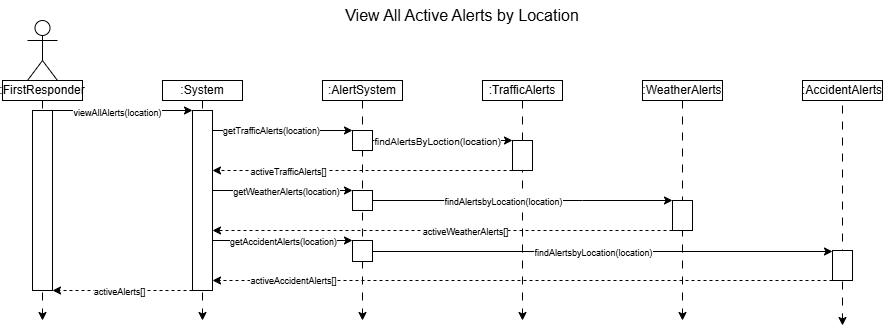

The diagram above was exported from draw.io. Its source (the exported page's mxGraphModel, read from the mxfile embedded in the PNG):
<mxGraphModel dx="1556" dy="914" grid="1" gridSize="10" guides="1" tooltips="1" connect="1" arrows="1" fold="1" page="0" pageScale="1" pageWidth="850" pageHeight="1100" math="0" shadow="0">
  <root>
    <mxCell id="0" />
    <mxCell id="1" parent="0" />
    <mxCell id="Y48ca_uomR_JQCgng0_a-1" style="edgeStyle=orthogonalEdgeStyle;rounded=0;orthogonalLoop=1;jettySize=auto;html=1;exitX=0.5;exitY=1;exitDx=0;exitDy=0;dashed=1;dashPattern=8 8;" parent="1" source="Y48ca_uomR_JQCgng0_a-2" edge="1">
      <mxGeometry relative="1" as="geometry">
        <mxPoint x="120" y="360" as="targetPoint" />
        <Array as="points">
          <mxPoint x="120" y="310" />
          <mxPoint x="120" y="310" />
        </Array>
      </mxGeometry>
    </mxCell>
    <mxCell id="Y48ca_uomR_JQCgng0_a-2" value=":FirstResponder" style="rounded=0;whiteSpace=wrap;html=1;" parent="1" vertex="1">
      <mxGeometry x="80" y="120" width="80" height="20" as="geometry" />
    </mxCell>
    <mxCell id="Y48ca_uomR_JQCgng0_a-3" value="" style="shape=umlActor;verticalLabelPosition=bottom;verticalAlign=top;html=1;outlineConnect=0;" parent="1" vertex="1">
      <mxGeometry x="105" y="60" width="30" height="60" as="geometry" />
    </mxCell>
    <mxCell id="Y48ca_uomR_JQCgng0_a-4" style="edgeStyle=orthogonalEdgeStyle;rounded=0;orthogonalLoop=1;jettySize=auto;html=1;exitX=0.5;exitY=1;exitDx=0;exitDy=0;dashed=1;dashPattern=8 8;" parent="1" source="Y48ca_uomR_JQCgng0_a-5" edge="1">
      <mxGeometry relative="1" as="geometry">
        <mxPoint x="280" y="360" as="targetPoint" />
      </mxGeometry>
    </mxCell>
    <mxCell id="Y48ca_uomR_JQCgng0_a-5" value=":System" style="rounded=0;whiteSpace=wrap;html=1;" parent="1" vertex="1">
      <mxGeometry x="240" y="120" width="80" height="20" as="geometry" />
    </mxCell>
    <mxCell id="Y48ca_uomR_JQCgng0_a-6" style="edgeStyle=orthogonalEdgeStyle;rounded=0;orthogonalLoop=1;jettySize=auto;html=1;exitX=0.5;exitY=1;exitDx=0;exitDy=0;dashed=1;dashPattern=8 8;" parent="1" source="Y48ca_uomR_JQCgng0_a-7" edge="1">
      <mxGeometry relative="1" as="geometry">
        <mxPoint x="440" y="360" as="targetPoint" />
        <Array as="points">
          <mxPoint x="440" y="270" />
          <mxPoint x="440" y="270" />
        </Array>
      </mxGeometry>
    </mxCell>
    <mxCell id="Y48ca_uomR_JQCgng0_a-7" value=":AlertSystem" style="rounded=0;whiteSpace=wrap;html=1;" parent="1" vertex="1">
      <mxGeometry x="400" y="120" width="80" height="20" as="geometry" />
    </mxCell>
    <mxCell id="Y48ca_uomR_JQCgng0_a-8" style="edgeStyle=orthogonalEdgeStyle;rounded=0;orthogonalLoop=1;jettySize=auto;html=1;exitX=1;exitY=0;exitDx=0;exitDy=0;entryX=0;entryY=0;entryDx=0;entryDy=0;" parent="1" source="Y48ca_uomR_JQCgng0_a-10" target="Y48ca_uomR_JQCgng0_a-15" edge="1">
      <mxGeometry relative="1" as="geometry">
        <Array as="points">
          <mxPoint x="230" y="150" />
          <mxPoint x="230" y="150" />
        </Array>
      </mxGeometry>
    </mxCell>
    <mxCell id="Y48ca_uomR_JQCgng0_a-9" value="&lt;font style=&quot;font-size: 9px;&quot;&gt;viewAllAlerts(location)&lt;/font&gt;" style="edgeLabel;html=1;align=center;verticalAlign=middle;resizable=0;points=[];" parent="Y48ca_uomR_JQCgng0_a-8" vertex="1" connectable="0">
      <mxGeometry x="-0.2898" y="-1" relative="1" as="geometry">
        <mxPoint x="14" as="offset" />
      </mxGeometry>
    </mxCell>
    <mxCell id="Y48ca_uomR_JQCgng0_a-10" value="" style="rounded=0;whiteSpace=wrap;html=1;" parent="1" vertex="1">
      <mxGeometry x="110" y="150" width="20" height="180" as="geometry" />
    </mxCell>
    <mxCell id="Y48ca_uomR_JQCgng0_a-11" style="edgeStyle=orthogonalEdgeStyle;rounded=0;orthogonalLoop=1;jettySize=auto;html=1;exitX=1;exitY=0.25;exitDx=0;exitDy=0;entryX=0;entryY=0;entryDx=0;entryDy=0;" parent="1" source="Y48ca_uomR_JQCgng0_a-15" target="Y48ca_uomR_JQCgng0_a-22" edge="1">
      <mxGeometry relative="1" as="geometry">
        <Array as="points">
          <mxPoint x="390" y="170" />
          <mxPoint x="390" y="170" />
        </Array>
      </mxGeometry>
    </mxCell>
    <mxCell id="Y48ca_uomR_JQCgng0_a-12" value="&lt;font style=&quot;font-size: 9px;&quot;&gt;getTrafficAlerts(location)&lt;/font&gt;" style="edgeLabel;html=1;align=center;verticalAlign=middle;resizable=0;points=[];" parent="Y48ca_uomR_JQCgng0_a-11" vertex="1" connectable="0">
      <mxGeometry x="-0.2617" y="1" relative="1" as="geometry">
        <mxPoint x="22" as="offset" />
      </mxGeometry>
    </mxCell>
    <mxCell id="65r7Tg_rr37uH5bchszG-9" style="edgeStyle=orthogonalEdgeStyle;rounded=0;orthogonalLoop=1;jettySize=auto;html=1;exitX=1;exitY=0.75;exitDx=0;exitDy=0;" parent="1" source="Y48ca_uomR_JQCgng0_a-15" edge="1">
      <mxGeometry relative="1" as="geometry">
        <mxPoint x="430" y="280" as="targetPoint" />
        <Array as="points">
          <mxPoint x="290" y="280" />
          <mxPoint x="430" y="280" />
        </Array>
      </mxGeometry>
    </mxCell>
    <mxCell id="65r7Tg_rr37uH5bchszG-10" value="&lt;font style=&quot;font-size: 9px;&quot;&gt;getAccidentAlerts(location)&lt;/font&gt;" style="edgeLabel;html=1;align=center;verticalAlign=middle;resizable=0;points=[];" parent="65r7Tg_rr37uH5bchszG-9" vertex="1" connectable="0">
      <mxGeometry x="-0.1264" relative="1" as="geometry">
        <mxPoint x="12" as="offset" />
      </mxGeometry>
    </mxCell>
    <mxCell id="65r7Tg_rr37uH5bchszG-11" style="edgeStyle=orthogonalEdgeStyle;rounded=0;orthogonalLoop=1;jettySize=auto;html=1;exitX=0;exitY=1;exitDx=0;exitDy=0;entryX=1;entryY=1;entryDx=0;entryDy=0;dashed=1;" parent="1" source="Y48ca_uomR_JQCgng0_a-15" target="Y48ca_uomR_JQCgng0_a-10" edge="1">
      <mxGeometry relative="1" as="geometry">
        <Array as="points">
          <mxPoint x="180" y="330" />
          <mxPoint x="180" y="330" />
        </Array>
      </mxGeometry>
    </mxCell>
    <mxCell id="65r7Tg_rr37uH5bchszG-12" value="&lt;font style=&quot;font-size: 9px;&quot;&gt;activeAlerts[]&lt;/font&gt;" style="edgeLabel;html=1;align=center;verticalAlign=middle;resizable=0;points=[];" parent="65r7Tg_rr37uH5bchszG-11" vertex="1" connectable="0">
      <mxGeometry x="0.0502" relative="1" as="geometry">
        <mxPoint as="offset" />
      </mxGeometry>
    </mxCell>
    <mxCell id="Y48ca_uomR_JQCgng0_a-15" value="" style="rounded=0;whiteSpace=wrap;html=1;" parent="1" vertex="1">
      <mxGeometry x="270" y="150" width="20" height="180" as="geometry" />
    </mxCell>
    <mxCell id="qopLFbjVxFX4ea-Kg7vJ-3" style="edgeStyle=orthogonalEdgeStyle;rounded=0;orthogonalLoop=1;jettySize=auto;html=1;exitX=1;exitY=0.25;exitDx=0;exitDy=0;entryX=0;entryY=0;entryDx=0;entryDy=0;" parent="1" source="Y48ca_uomR_JQCgng0_a-22" target="qopLFbjVxFX4ea-Kg7vJ-1" edge="1">
      <mxGeometry relative="1" as="geometry">
        <mxPoint x="560" y="185.1724137931035" as="targetPoint" />
        <Array as="points">
          <mxPoint x="450" y="180" />
        </Array>
      </mxGeometry>
    </mxCell>
    <mxCell id="qopLFbjVxFX4ea-Kg7vJ-6" value="&lt;font size=&quot;1&quot;&gt;findAlertsByLoction(location)&lt;/font&gt;" style="edgeLabel;html=1;align=center;verticalAlign=middle;resizable=0;points=[];" parent="qopLFbjVxFX4ea-Kg7vJ-3" vertex="1" connectable="0">
      <mxGeometry x="-0.0977" relative="1" as="geometry">
        <mxPoint x="4" as="offset" />
      </mxGeometry>
    </mxCell>
    <mxCell id="Y48ca_uomR_JQCgng0_a-22" value="" style="rounded=0;whiteSpace=wrap;html=1;" parent="1" vertex="1">
      <mxGeometry x="430" y="170" width="20" height="20" as="geometry" />
    </mxCell>
    <mxCell id="Y48ca_uomR_JQCgng0_a-29" value="&lt;span style=&quot;font-size: 16px;&quot;&gt;View All Active Alerts by Location&lt;/span&gt;" style="text;html=1;align=center;verticalAlign=middle;whiteSpace=wrap;rounded=0;" parent="1" vertex="1">
      <mxGeometry x="400" y="40" width="280" height="30" as="geometry" />
    </mxCell>
    <mxCell id="Y48ca_uomR_JQCgng0_a-31" style="edgeStyle=orthogonalEdgeStyle;rounded=0;orthogonalLoop=1;jettySize=auto;html=1;exitX=0.5;exitY=1;exitDx=0;exitDy=0;dashed=1;dashPattern=8 8;" parent="1" source="Y48ca_uomR_JQCgng0_a-30" edge="1">
      <mxGeometry relative="1" as="geometry">
        <mxPoint x="600" y="360" as="targetPoint" />
      </mxGeometry>
    </mxCell>
    <mxCell id="Y48ca_uomR_JQCgng0_a-30" value=":TrafficAlerts" style="rounded=0;whiteSpace=wrap;html=1;" parent="1" vertex="1">
      <mxGeometry x="560" y="120" width="80" height="20" as="geometry" />
    </mxCell>
    <mxCell id="qopLFbjVxFX4ea-Kg7vJ-1" value="" style="rounded=0;whiteSpace=wrap;html=1;" parent="1" vertex="1">
      <mxGeometry x="590" y="180" width="20" height="30" as="geometry" />
    </mxCell>
    <mxCell id="qopLFbjVxFX4ea-Kg7vJ-4" style="edgeStyle=orthogonalEdgeStyle;rounded=0;orthogonalLoop=1;jettySize=auto;html=1;exitX=0;exitY=1;exitDx=0;exitDy=0;dashed=1;" parent="1" source="qopLFbjVxFX4ea-Kg7vJ-1" edge="1">
      <mxGeometry relative="1" as="geometry">
        <mxPoint x="290" y="210" as="targetPoint" />
        <Array as="points">
          <mxPoint x="420" y="210" />
          <mxPoint x="420" y="210" />
        </Array>
      </mxGeometry>
    </mxCell>
    <mxCell id="qopLFbjVxFX4ea-Kg7vJ-5" value="&lt;font style=&quot;font-size: 9px;&quot;&gt;activeTrafficAlerts[]&lt;/font&gt;" style="edgeLabel;html=1;align=center;verticalAlign=middle;resizable=0;points=[];" parent="qopLFbjVxFX4ea-Kg7vJ-4" vertex="1" connectable="0">
      <mxGeometry x="0.0383" relative="1" as="geometry">
        <mxPoint x="-69" as="offset" />
      </mxGeometry>
    </mxCell>
    <mxCell id="MXQa7uhpPEfdlva5NARJ-11" style="edgeStyle=orthogonalEdgeStyle;rounded=0;orthogonalLoop=1;jettySize=auto;html=1;exitX=1;exitY=0.5;exitDx=0;exitDy=0;entryX=0;entryY=0;entryDx=0;entryDy=0;" parent="1" source="VF7eRerDtoYZDtHta33R-3" target="MXQa7uhpPEfdlva5NARJ-8" edge="1">
      <mxGeometry relative="1" as="geometry">
        <Array as="points">
          <mxPoint x="660" y="240" />
          <mxPoint x="660" y="240" />
        </Array>
      </mxGeometry>
    </mxCell>
    <mxCell id="MXQa7uhpPEfdlva5NARJ-12" value="&lt;font style=&quot;font-size: 9px;&quot;&gt;findAlertsbyLocation(location)&lt;/font&gt;" style="edgeLabel;html=1;align=center;verticalAlign=middle;resizable=0;points=[];" parent="MXQa7uhpPEfdlva5NARJ-11" vertex="1" connectable="0">
      <mxGeometry x="-0.6043" y="-1" relative="1" as="geometry">
        <mxPoint x="71" y="-1" as="offset" />
      </mxGeometry>
    </mxCell>
    <mxCell id="VF7eRerDtoYZDtHta33R-3" value="" style="rounded=0;whiteSpace=wrap;html=1;" parent="1" vertex="1">
      <mxGeometry x="430" y="230" width="20" height="20" as="geometry" />
    </mxCell>
    <mxCell id="VF7eRerDtoYZDtHta33R-5" style="edgeStyle=orthogonalEdgeStyle;rounded=0;orthogonalLoop=1;jettySize=auto;html=1;exitX=1;exitY=0.5;exitDx=0;exitDy=0;entryX=0;entryY=0;entryDx=0;entryDy=0;" parent="1" source="Y48ca_uomR_JQCgng0_a-15" target="VF7eRerDtoYZDtHta33R-3" edge="1">
      <mxGeometry relative="1" as="geometry">
        <Array as="points">
          <mxPoint x="290" y="230" />
        </Array>
      </mxGeometry>
    </mxCell>
    <mxCell id="MXQa7uhpPEfdlva5NARJ-1" value="&lt;font style=&quot;font-size: 9px;&quot;&gt;getWeatherAlerts(location)&lt;/font&gt;" style="edgeLabel;html=1;align=center;verticalAlign=middle;resizable=0;points=[];" parent="VF7eRerDtoYZDtHta33R-5" vertex="1" connectable="0">
      <mxGeometry x="-0.1355" relative="1" as="geometry">
        <mxPoint x="18" as="offset" />
      </mxGeometry>
    </mxCell>
    <mxCell id="MXQa7uhpPEfdlva5NARJ-6" style="edgeStyle=orthogonalEdgeStyle;rounded=0;orthogonalLoop=1;jettySize=auto;html=1;exitX=0.5;exitY=1;exitDx=0;exitDy=0;dashed=1;dashPattern=8 8;" parent="1" source="MXQa7uhpPEfdlva5NARJ-7" edge="1">
      <mxGeometry relative="1" as="geometry">
        <mxPoint x="760" y="360" as="targetPoint" />
      </mxGeometry>
    </mxCell>
    <mxCell id="MXQa7uhpPEfdlva5NARJ-7" value=":WeatherAlerts" style="rounded=0;whiteSpace=wrap;html=1;" parent="1" vertex="1">
      <mxGeometry x="720" y="120" width="80" height="20" as="geometry" />
    </mxCell>
    <mxCell id="MXQa7uhpPEfdlva5NARJ-8" value="" style="rounded=0;whiteSpace=wrap;html=1;" parent="1" vertex="1">
      <mxGeometry x="750" y="240" width="20" height="30" as="geometry" />
    </mxCell>
    <mxCell id="MXQa7uhpPEfdlva5NARJ-13" style="edgeStyle=orthogonalEdgeStyle;rounded=0;orthogonalLoop=1;jettySize=auto;html=1;exitX=0;exitY=1;exitDx=0;exitDy=0;dashed=1;" parent="1" source="MXQa7uhpPEfdlva5NARJ-8" edge="1">
      <mxGeometry relative="1" as="geometry">
        <mxPoint x="290" y="270" as="targetPoint" />
        <Array as="points">
          <mxPoint x="660" y="270" />
          <mxPoint x="660" y="270" />
        </Array>
      </mxGeometry>
    </mxCell>
    <mxCell id="K9Q565v6aV0iWB7BKTxf-1" value="&lt;font style=&quot;font-size: 9px;&quot;&gt;activeWeatherAlerts[]&lt;/font&gt;" style="edgeLabel;html=1;align=center;verticalAlign=middle;resizable=0;points=[];" parent="MXQa7uhpPEfdlva5NARJ-13" vertex="1" connectable="0">
      <mxGeometry x="0.7195" relative="1" as="geometry">
        <mxPoint x="187" as="offset" />
      </mxGeometry>
    </mxCell>
    <mxCell id="K9Q565v6aV0iWB7BKTxf-2" style="edgeStyle=orthogonalEdgeStyle;rounded=0;orthogonalLoop=1;jettySize=auto;html=1;exitX=0.5;exitY=1;exitDx=0;exitDy=0;dashed=1;dashPattern=8 8;" parent="1" edge="1">
      <mxGeometry relative="1" as="geometry">
        <mxPoint x="920" y="365" as="targetPoint" />
        <mxPoint x="920" y="145" as="sourcePoint" />
      </mxGeometry>
    </mxCell>
    <mxCell id="K9Q565v6aV0iWB7BKTxf-3" value=":AccidentAlerts" style="rounded=0;whiteSpace=wrap;html=1;" parent="1" vertex="1">
      <mxGeometry x="880" y="120" width="80" height="20" as="geometry" />
    </mxCell>
    <mxCell id="K9Q565v6aV0iWB7BKTxf-4" value="" style="rounded=0;whiteSpace=wrap;html=1;" parent="1" vertex="1">
      <mxGeometry x="910" y="290" width="20" height="30" as="geometry" />
    </mxCell>
    <mxCell id="65r7Tg_rr37uH5bchszG-1" style="edgeStyle=orthogonalEdgeStyle;rounded=0;orthogonalLoop=1;jettySize=auto;html=1;exitX=1;exitY=0.5;exitDx=0;exitDy=0;" parent="1" source="65r7Tg_rr37uH5bchszG-8" edge="1">
      <mxGeometry relative="1" as="geometry">
        <mxPoint x="480" y="300" as="sourcePoint" />
        <mxPoint x="910" y="291" as="targetPoint" />
        <Array as="points">
          <mxPoint x="910" y="291" />
        </Array>
      </mxGeometry>
    </mxCell>
    <mxCell id="65r7Tg_rr37uH5bchszG-3" value="&lt;font style=&quot;font-size: 9px;&quot;&gt;findAlertsbyLocation(location)&lt;/font&gt;" style="edgeLabel;html=1;align=center;verticalAlign=middle;resizable=0;points=[];" parent="1" vertex="1" connectable="0">
      <mxGeometry x="670.0038095238094" y="291" as="geometry" />
    </mxCell>
    <mxCell id="65r7Tg_rr37uH5bchszG-5" style="edgeStyle=orthogonalEdgeStyle;rounded=0;orthogonalLoop=1;jettySize=auto;html=1;exitX=0;exitY=1;exitDx=0;exitDy=0;dashed=1;" parent="1" source="K9Q565v6aV0iWB7BKTxf-4" edge="1">
      <mxGeometry relative="1" as="geometry">
        <mxPoint x="290" y="320" as="targetPoint" />
        <Array as="points">
          <mxPoint x="290" y="320" />
        </Array>
      </mxGeometry>
    </mxCell>
    <mxCell id="65r7Tg_rr37uH5bchszG-6" value="&lt;font style=&quot;font-size: 9px;&quot;&gt;activeAccidentAlerts[]&lt;/font&gt;" style="edgeLabel;html=1;align=center;verticalAlign=middle;resizable=0;points=[];" parent="65r7Tg_rr37uH5bchszG-5" vertex="1" connectable="0">
      <mxGeometry x="0.7431" y="-1" relative="1" as="geometry">
        <mxPoint as="offset" />
      </mxGeometry>
    </mxCell>
    <mxCell id="65r7Tg_rr37uH5bchszG-8" value="" style="rounded=0;whiteSpace=wrap;html=1;" parent="1" vertex="1">
      <mxGeometry x="430" y="280" width="20" height="21" as="geometry" />
    </mxCell>
  </root>
</mxGraphModel>